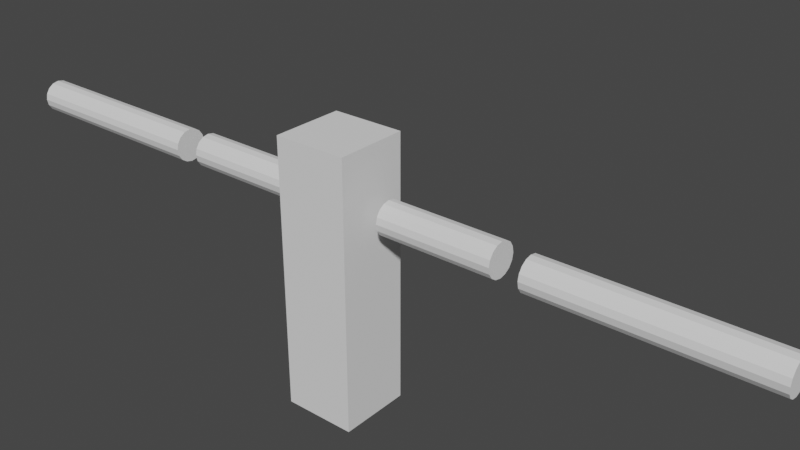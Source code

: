 # Source: test1.blend  (saved by Blender 2.92.15; exported with 4.5.12 LTS)
import bpy
from mathutils import Matrix  # noqa: F401  (used for matrix-valued properties, if any)

bpy.ops.wm.read_factory_settings(use_empty=True)
scene = bpy.context.scene
scene.name = 'Scene'

# ---- collections
col_collection = bpy.data.collections.new('Collection'); scene.collection.children.link(col_collection)

# ---- world
world_world = bpy.data.worlds.new('World'); scene.world = world_world
world_world.use_nodes = True; world_world.node_tree.nodes.clear()
_N = world_world.node_tree.nodes; _L = world_world.node_tree.links
n0 = _N.new('ShaderNodeOutputWorld'); n0.name = 'World Output'; n0.location = (300, 300)
n1 = _N.new('ShaderNodeBackground'); n1.name = 'Background'; n1.location = (10, 300)
n1.inputs[0].default_value = (0.05088, 0.05088, 0.05088, 1.0)
_L.new(n1.outputs[0], n0.inputs[0])
n0.is_active_output = True
world_world.color = (0.05088, 0.05088, 0.05088)
world_world.use_sun_shadow = False
world_world.sun_shadow_jitter_overblur = 0.0

# ---- meshes
me_body = bpy.data.meshes.new('body')
me_body.from_pydata([(-0.2, -0.2, -0.2), (-0.2, -0.2, 1.282), (-0.2, 0.2, -0.2), (-0.2, 0.2, 1.282), (0.2, -0.2, -0.2), (0.2, -0.2, 1.282), (0.2, 0.2, -0.2), (0.2, 0.2, 1.282)], [], [(0, 1, 3, 2), (2, 3, 7, 6), (6, 7, 5, 4), (4, 5, 1, 0), (2, 6, 4, 0), (7, 3, 1, 5)])
_uv = me_body.uv_layers.new(name='UVMap')
_uv.uv.foreach_set('vector', [0.375, 0.0, 0.625, 0.0, 0.625, 0.25, 0.375, 0.25, 0.375, 0.25, 0.625, 0.25, 0.625, 0.5, 0.375, 0.5, 0.375, 0.5, 0.625, 0.5, 0.625, 0.75, 0.375, 0.75, 0.375, 0.75, 0.625, 0.75, 0.625, 1.0, 0.375, 1.0, 0.125, 0.5, 0.375, 0.5, 0.375, 0.75, 0.125, 0.75, 0.625, 0.5, 0.875, 0.5, 0.875, 0.75, 0.625, 0.75])
me_body.materials.append(None)
me_body.use_remesh_fix_poles = True
me_body.use_remesh_preserve_attributes = False
me_body.use_mirror_vertex_groups = False
me_body.update()
me_upperarm = bpy.data.meshes.new('UpperArm')
me_upperarm.from_pydata([(-0.9231, 0.09, 1.757), (-0.298, 0.09, 1.757), (-0.9231, 0.08315, 1.722), (-0.298, 0.08315, 1.722), (-0.9231, 0.06364, 1.693), (-0.298, 0.06364, 1.693), (-0.9231, 0.03444, 1.674), (-0.298, 0.03444, 1.674), (-0.9231, -3.934e-09, 1.667), (-0.298, -3.934e-09, 1.667), (-0.9231, -0.03444, 1.674), (-0.298, -0.03444, 1.674), (-0.9231, -0.06364, 1.693), (-0.298, -0.06364, 1.693), (-0.9231, -0.08315, 1.722), (-0.298, -0.08315, 1.722), (-0.9231, -0.09, 1.757), (-0.298, -0.09, 1.757), (-0.9231, -0.08315, 1.791), (-0.298, -0.08315, 1.791), (-0.9231, -0.06364, 1.821), (-0.298, -0.06364, 1.821), (-0.9231, -0.03444, 1.84), (-0.298, -0.03444, 1.84), (-0.9231, 1.073e-09, 1.847), (-0.298, 1.073e-09, 1.847), (-0.9231, 0.03444, 1.84), (-0.298, 0.03444, 1.84), (-0.9231, 0.06364, 1.821), (-0.298, 0.06364, 1.821), (-0.9231, 0.08315, 1.791), (-0.298, 0.08315, 1.791)], [], [(0, 1, 3, 2), (2, 3, 5, 4), (4, 5, 7, 6), (6, 7, 9, 8), (8, 9, 11, 10), (10, 11, 13, 12), (12, 13, 15, 14), (14, 15, 17, 16), (16, 17, 19, 18), (18, 19, 21, 20), (20, 21, 23, 22), (22, 23, 25, 24), (24, 25, 27, 26), (26, 27, 29, 28), (3, 1, 31, 29, 27, 25, 23, 21, 19, 17, 15, 13, 11, 9, 7, 5), (28, 29, 31, 30), (30, 31, 1, 0), (0, 2, 4, 6, 8, 10, 12, 14, 16, 18, 20, 22, 24, 26, 28, 30)])
_uv = me_upperarm.uv_layers.new(name='UVMap')
_uv.uv.foreach_set('vector', [1.0, 0.5, 1.0, 1.0, 0.9375, 1.0, 0.9375, 0.5, 0.9375, 0.5, 0.9375, 1.0, 0.875, 1.0, 0.875, 0.5, 0.875, 0.5, 0.875, 1.0, 0.8125, 1.0, 0.8125, 0.5, 0.8125, 0.5, 0.8125, 1.0, 0.75, 1.0, 0.75, 0.5, 0.75, 0.5, 0.75, 1.0, 0.6875, 1.0, 0.6875, 0.5, 0.6875, 0.5, 0.6875, 1.0, 0.625, 1.0, 0.625, 0.5, 0.625, 0.5, 0.625, 1.0, 0.5625, 1.0, 0.5625, 0.5, 0.5625, 0.5, 0.5625, 1.0, 0.5, 1.0, 0.5, 0.5, 0.5, 0.5, 0.5, 1.0, 0.4375, 1.0, 0.4375, 0.5, 0.4375, 0.5, 0.4375, 1.0, 0.375, 1.0, 0.375, 0.5, 0.375, 0.5, 0.375, 1.0, 0.3125, 1.0, 0.3125, 0.5, 0.3125, 0.5, 0.3125, 1.0, 0.25, 1.0, 0.25, 0.5, 0.25, 0.5, 0.25, 1.0, 0.1875, 1.0, 0.1875, 0.5, 0.1875, 0.5, 0.1875, 1.0, 0.125, 1.0, 0.125, 0.5, 0.3418, 0.4717, 0.25, 0.49, 0.1582, 0.4717, 0.08029, 0.4197, 0.02827, 0.3418, 0.01, 0.25, 0.02827, 0.1582, 0.08029, 0.08029, 0.1582, 0.02827, 0.25, 0.01, 0.3418, 0.02827, 0.4197, 0.08029, 0.4717, 0.1582, 0.49, 0.25, 0.4717, 0.3418, 0.4197, 0.4197, 0.125, 0.5, 0.125, 1.0, 0.0625, 1.0, 0.0625, 0.5, 0.0625, 0.5, 0.0625, 1.0, 0.0, 1.0, 0.0, 0.5, 0.75, 0.49, 0.8418, 0.4717, 0.9197, 0.4197, 0.9717, 0.3418, 0.99, 0.25, 0.9717, 0.1582, 0.9197, 0.08029, 0.8418, 0.02827, 0.75, 0.01, 0.6582, 0.02827, 0.5803, 0.08029, 0.5283, 0.1582, 0.51, 0.25, 0.5283, 0.3418, 0.5803, 0.4197, 0.6582, 0.4717])
me_upperarm.use_remesh_fix_poles = True
me_upperarm.use_remesh_preserve_attributes = False
me_upperarm.use_mirror_vertex_groups = False
me_upperarm.update()
me_forarm = bpy.data.meshes.new('forarm')
me_forarm.from_pydata([(-2.229, 0.09, 1.745), (-1.069, 0.09, 1.745), (-2.229, 0.08315, 1.71), (-1.069, 0.08315, 1.71), (-2.229, 0.06364, 1.681), (-1.069, 0.06364, 1.681), (-2.229, 0.03444, 1.662), (-1.069, 0.03444, 1.662), (-2.229, -3.934e-09, 1.655), (-1.069, -3.934e-09, 1.655), (-2.229, -0.03444, 1.662), (-1.069, -0.03444, 1.662), (-2.229, -0.06364, 1.681), (-1.069, -0.06364, 1.681), (-2.229, -0.08315, 1.71), (-1.069, -0.08315, 1.71), (-2.229, -0.09, 1.745), (-1.069, -0.09, 1.745), (-2.229, -0.08315, 1.779), (-1.069, -0.08315, 1.779), (-2.229, -0.06364, 1.808), (-1.069, -0.06364, 1.808), (-2.229, -0.03444, 1.828), (-1.069, -0.03444, 1.828), (-2.229, 1.073e-09, 1.835), (-1.069, 1.073e-09, 1.835), (-2.229, 0.03444, 1.828), (-1.069, 0.03444, 1.828), (-2.229, 0.06364, 1.808), (-1.069, 0.06364, 1.808), (-2.229, 0.08315, 1.779), (-1.069, 0.08315, 1.779)], [], [(0, 1, 3, 2), (2, 3, 5, 4), (4, 5, 7, 6), (6, 7, 9, 8), (8, 9, 11, 10), (10, 11, 13, 12), (12, 13, 15, 14), (14, 15, 17, 16), (16, 17, 19, 18), (18, 19, 21, 20), (20, 21, 23, 22), (22, 23, 25, 24), (24, 25, 27, 26), (26, 27, 29, 28), (3, 1, 31, 29, 27, 25, 23, 21, 19, 17, 15, 13, 11, 9, 7, 5), (28, 29, 31, 30), (30, 31, 1, 0), (0, 2, 4, 6, 8, 10, 12, 14, 16, 18, 20, 22, 24, 26, 28, 30)])
_uv = me_forarm.uv_layers.new(name='UVMap')
_uv.uv.foreach_set('vector', [1.0, 0.5, 1.0, 1.0, 0.9375, 1.0, 0.9375, 0.5, 0.9375, 0.5, 0.9375, 1.0, 0.875, 1.0, 0.875, 0.5, 0.875, 0.5, 0.875, 1.0, 0.8125, 1.0, 0.8125, 0.5, 0.8125, 0.5, 0.8125, 1.0, 0.75, 1.0, 0.75, 0.5, 0.75, 0.5, 0.75, 1.0, 0.6875, 1.0, 0.6875, 0.5, 0.6875, 0.5, 0.6875, 1.0, 0.625, 1.0, 0.625, 0.5, 0.625, 0.5, 0.625, 1.0, 0.5625, 1.0, 0.5625, 0.5, 0.5625, 0.5, 0.5625, 1.0, 0.5, 1.0, 0.5, 0.5, 0.5, 0.5, 0.5, 1.0, 0.4375, 1.0, 0.4375, 0.5, 0.4375, 0.5, 0.4375, 1.0, 0.375, 1.0, 0.375, 0.5, 0.375, 0.5, 0.375, 1.0, 0.3125, 1.0, 0.3125, 0.5, 0.3125, 0.5, 0.3125, 1.0, 0.25, 1.0, 0.25, 0.5, 0.25, 0.5, 0.25, 1.0, 0.1875, 1.0, 0.1875, 0.5, 0.1875, 0.5, 0.1875, 1.0, 0.125, 1.0, 0.125, 0.5, 0.3418, 0.4717, 0.25, 0.49, 0.1582, 0.4717, 0.08029, 0.4197, 0.02827, 0.3418, 0.01, 0.25, 0.02827, 0.1582, 0.08029, 0.08029, 0.1582, 0.02827, 0.25, 0.01, 0.3418, 0.02827, 0.4197, 0.08029, 0.4717, 0.1582, 0.49, 0.25, 0.4717, 0.3418, 0.4197, 0.4197, 0.125, 0.5, 0.125, 1.0, 0.0625, 1.0, 0.0625, 0.5, 0.0625, 0.5, 0.0625, 1.0, 0.0, 1.0, 0.0, 0.5, 0.75, 0.49, 0.8418, 0.4717, 0.9197, 0.4197, 0.9717, 0.3418, 0.99, 0.25, 0.9717, 0.1582, 0.9197, 0.08029, 0.8418, 0.02827, 0.75, 0.01, 0.6582, 0.02827, 0.5803, 0.08029, 0.5283, 0.1582, 0.51, 0.25, 0.5283, 0.3418, 0.5803, 0.4197, 0.6582, 0.4717])
me_forarm.use_remesh_fix_poles = True
me_forarm.use_remesh_preserve_attributes = False
me_forarm.use_mirror_vertex_groups = False
me_forarm.update()
arm_armature = bpy.data.armatures.new('Armature')  # bones are not reproduced

# ---- objects
ob_body = bpy.data.objects.new('body', me_body)
ob_armature = bpy.data.objects.new('Armature', arm_armature)
ob_upperarm = bpy.data.objects.new('UpperArm', me_upperarm)
ob_lowerarm = bpy.data.objects.new('LowerArm', me_forarm)

# ---- transforms, parenting, visibility, modifiers, constraints
ob_body.parent = ob_armature
ob_body.location = (0.0, 0.0, 0.8126)
ob_body.lineart.crease_threshold = 0.0
_vg = ob_body.vertex_groups.new(name='Bone')
_vg.add([0, 1, 2, 3, 4, 5, 6, 7], 1.0, 'REPLACE')
_m = ob_body.modifiers.new('Armature', 'ARMATURE')
_m.object = ob_armature
ob_armature.location = (0.0, 0.0, 0.0)
ob_armature.lineart.crease_threshold = 0.0
ob_upperarm.parent = ob_armature
ob_upperarm.location = (0.0, 0.0, 0.0)
ob_upperarm.lineart.crease_threshold = 0.0
_vg = ob_upperarm.vertex_groups.new(name='Bone')
_vg = ob_upperarm.vertex_groups.new(name='Bone.001_L')
_vg.add([0, 1, 2, 3, 4, 5, 6, 7, 8, 9, 10, 11, 12, 13, 14, 15, 16, 17, 18, 19, 20, 21, 22, 23, 24, 25, 26, 27, 28, 29, 30, 31], 1.0, 'REPLACE')
_vg = ob_upperarm.vertex_groups.new(name='Bone.001_L.001')
_vg = ob_upperarm.vertex_groups.new(name='Bone.001_R')
_vg = ob_upperarm.vertex_groups.new(name='Bone.001_R.001')
_m = ob_upperarm.modifiers.new('Mirror', 'MIRROR')
_m = ob_upperarm.modifiers.new('Armature', 'ARMATURE')
_m.object = ob_armature
ob_lowerarm.parent = ob_armature
ob_lowerarm.location = (0.0, 0.0, 0.0)
ob_lowerarm.lineart.crease_threshold = 0.0
_vg = ob_lowerarm.vertex_groups.new(name='Bone')
_vg = ob_lowerarm.vertex_groups.new(name='Bone.001_L')
_vg = ob_lowerarm.vertex_groups.new(name='Bone.001_L.001')
_vg.add([0, 1, 2, 3, 4, 5, 6, 7, 8, 9, 10, 11, 12, 13, 14, 15, 16, 17, 18, 19, 20, 21, 22, 23, 24, 25, 26, 27, 28, 29, 30, 31], 1.0, 'REPLACE')
_vg = ob_lowerarm.vertex_groups.new(name='Bone.001_R')
_vg = ob_lowerarm.vertex_groups.new(name='Bone.001_R.001')
_m = ob_lowerarm.modifiers.new('Mirror', 'MIRROR')
_m = ob_lowerarm.modifiers.new('Armature', 'ARMATURE')
_m.object = ob_armature

# ---- collection membership
col_collection.objects.link(ob_body)
col_collection.objects.link(ob_armature)
col_collection.objects.link(ob_upperarm)
col_collection.objects.link(ob_lowerarm)

# ---- scene / render settings (as saved in the file)
scene.frame_start = 1; scene.frame_end = 40; scene.frame_set(40)
scene.render.engine = 'BLENDER_EEVEE_NEXT'
scene.cycles.use_denoising = False
scene.cycles.samples = 128
scene.cycles.sampling_pattern = 'TABULATED_SOBOL'
scene.cycles.use_adaptive_sampling = False
scene.cycles.use_light_tree = False
scene.view_settings.view_transform = 'Filmic'
bpy.context.view_layer.update()

# ---- added for rendering (the .blend has no active camera and no usable light): camera, sun
cam_auto = bpy.data.cameras.new('AutoCamera')
cam_auto.lens = 50.0
cam_auto.sensor_width = 36.0
cam_auto.clip_end = 1000.0
ob_auto_camera = bpy.data.objects.new('AutoCamera', cam_auto)
scene.collection.objects.link(ob_auto_camera)
ob_auto_camera.location = (3.23512, -3.44491, 4.03799)
ob_auto_camera.rotation_euler = (1.09748, -7.21219e-08, 0.694738)
scene.camera = ob_auto_camera
light_auto_sun = bpy.data.lights.new('AutoSun', 'SUN')
light_auto_sun.energy = 3.0
light_auto_sun.angle = 0.0523599
ob_auto_sun = bpy.data.objects.new('AutoSun', light_auto_sun)
scene.collection.objects.link(ob_auto_sun)
ob_auto_sun.rotation_euler = (0.872665, 0.174533, 0.523599)
bpy.context.view_layer.update()
